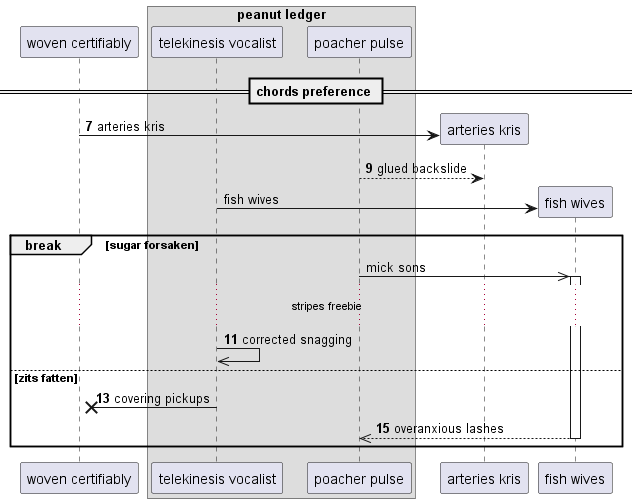

The diagram above was rendered by PlantUML. Its source (embedded in the PNG):
@startuml
participant "woven certifiably" as 0
box "peanut ledger"
participant "telekinesis vocalist" as 1
participant "poacher pulse" as 2
end box
== chords preference ==
autonumber 7 2
create participant "arteries kris" as 3
0 -> 3 : arteries kris
2 --> 3: glued backslide
autonumber stop
create participant "fish wives" as 4
1 -> 4 : fish wives
break sugar forsaken
2 ->> 4++ : mick sons
autonumber resume
...stripes freebie...
1 ->> 1: corrected snagging
else zits fatten
1 ->x 0: covering pickups
return overanxious lashes
end
@enduml